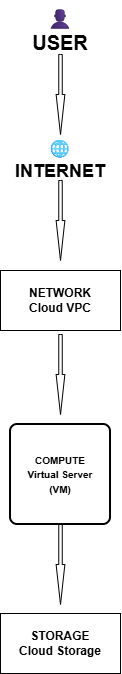

The diagram above was exported from draw.io. Its source (the exported page's mxGraphModel, read from the mxfile embedded in the PNG):
<mxGraphModel dx="603" dy="450" grid="1" gridSize="10" guides="1" tooltips="1" connect="1" arrows="1" fold="1" page="1" pageScale="1" pageWidth="850" pageHeight="1100" math="0" shadow="0">
  <root>
    <mxCell id="0" />
    <mxCell id="1" parent="0" />
    <mxCell id="fYC48ssXzIgUzy7I1LD6-2" parent="1" style="text;whiteSpace=wrap;fontStyle=1;fontFamily=Helvetica;align=center;fontSize=20;" value="👤 USER" vertex="1">
      <mxGeometry height="80" width="70" x="330" y="310" as="geometry" />
    </mxCell>
    <mxCell id="fYC48ssXzIgUzy7I1LD6-4" parent="1" style="html=1;shadow=0;dashed=0;align=center;verticalAlign=middle;shape=mxgraph.arrows2.arrow;dy=0.6;dx=40;direction=south;notch=0;" value="" vertex="1">
      <mxGeometry height="80" width="8.75" x="360.63" y="364" as="geometry" />
    </mxCell>
    <mxCell id="fYC48ssXzIgUzy7I1LD6-5" parent="1" style="text;whiteSpace=wrap;align=center;fontSize=18;fontStyle=1" value="🌐 INTERNET" vertex="1">
      <mxGeometry height="40" width="110" x="310" y="442" as="geometry" />
    </mxCell>
    <mxCell id="fYC48ssXzIgUzy7I1LD6-6" parent="1" style="html=1;shadow=0;dashed=0;align=center;verticalAlign=middle;shape=mxgraph.arrows2.arrow;dy=0.6;dx=40;direction=south;notch=0;" value="" vertex="1">
      <mxGeometry height="80" width="8.75" x="360.63" y="490" as="geometry" />
    </mxCell>
    <mxCell id="fYC48ssXzIgUzy7I1LD6-8" parent="1" style="html=1;shadow=0;dashed=0;align=center;verticalAlign=middle;shape=mxgraph.arrows2.arrow;dy=0.6;dx=40;direction=south;notch=0;" value="" vertex="1">
      <mxGeometry height="80" width="8.75" x="360.63" y="834" as="geometry" />
    </mxCell>
    <mxCell id="fYC48ssXzIgUzy7I1LD6-9" parent="1" style="html=1;shadow=0;dashed=0;align=center;verticalAlign=middle;shape=mxgraph.arrows2.arrow;dy=0.6;dx=40;direction=south;notch=0;" value="" vertex="1">
      <mxGeometry height="80" width="8.75" x="360.63" y="644" as="geometry" />
    </mxCell>
    <mxCell id="fYC48ssXzIgUzy7I1LD6-11" parent="1" style="rounded=1;whiteSpace=wrap;html=1;absoluteArcSize=1;arcSize=14;strokeWidth=2;" value="&lt;span style=&quot;font-size: 10px;&quot;&gt;&lt;b&gt;COMPUTE&lt;/b&gt;&lt;/span&gt;&lt;div&gt;&lt;span style=&quot;font-size: 10px;&quot;&gt;&lt;b&gt;Virtual Server&lt;/b&gt;&lt;/span&gt;&lt;/div&gt;&lt;div&gt;&lt;span style=&quot;font-size: 10px;&quot;&gt;&lt;b&gt;(VM)&lt;/b&gt;&lt;/span&gt;&lt;/div&gt;" vertex="1">
      <mxGeometry height="100" width="100" x="315.01" y="734" as="geometry" />
    </mxCell>
    <mxCell id="fYC48ssXzIgUzy7I1LD6-12" parent="1" style="rounded=0;whiteSpace=wrap;html=1;" value="&lt;b&gt;STORAGE&lt;/b&gt;&lt;div&gt;&lt;b&gt;Cloud Storage&lt;/b&gt;&lt;/div&gt;" vertex="1">
      <mxGeometry height="60" width="120" x="305.01" y="923" as="geometry" />
    </mxCell>
    <mxCell id="fYC48ssXzIgUzy7I1LD6-14" parent="1" style="rounded=0;whiteSpace=wrap;html=1;" value="&lt;b&gt;NETWORK&lt;/b&gt;&lt;div&gt;&lt;b&gt;Cloud VPC&lt;/b&gt;&lt;/div&gt;" vertex="1">
      <mxGeometry height="60" width="120" x="305" y="580" as="geometry" />
    </mxCell>
  </root>
</mxGraphModel>